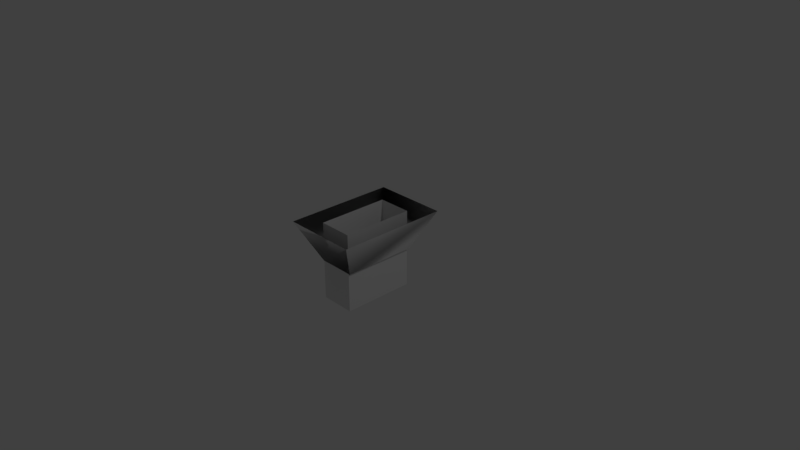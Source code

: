 # Source: visual_cliff.blend  (saved by Blender 2.79.0; exported with 4.5.12 LTS)
import bpy
from mathutils import Matrix  # noqa: F401  (used for matrix-valued properties, if any)

bpy.ops.wm.read_factory_settings(use_empty=True)
scene = bpy.context.scene
scene.name = 'Scene'

# ---- collections
col_collection_1 = bpy.data.collections.new('Collection 1'); scene.collection.children.link(col_collection_1)

# ---- materials (node trees are filled in below, after node groups)
mat_material_001 = bpy.data.materials.new('Material.001')
mat_material_001.alpha_threshold = 0.0
mat_material_001.use_transparent_shadow = False
mat_material_001.roughness = 0.5
mat_none = bpy.data.materials.new('None')
mat_none.alpha_threshold = 0.0
mat_none.use_transparent_shadow = False
mat_none.specular_color = (0.8, 0.8, 0.8)
mat_none.roughness = 0.5
mat_none.specular_intensity = 1.0

# ---- material node trees

# ---- world
world_world = bpy.data.worlds.new('World'); scene.world = world_world
world_world.color = (0.05088, 0.05088, 0.05088)
world_world.use_sun_shadow = False
world_world.sun_shadow_jitter_overblur = 0.0
world_world.cycles.sampling_method = 'MANUAL'

# ---- cameras
cam_camera = bpy.data.cameras.new('Camera')
cam_camera.clip_end = 100.0
cam_camera.lens = 35.0
cam_camera.sensor_width = 32.0
cam_camera.sensor_height = 18.0
cam_camera.ortho_scale = 7.314
cam_camera.dof.focus_distance = 0.0
cam_camera.dof.aperture_fstop = 128.0

# ---- lights
light_lamp = bpy.data.lights.new('Lamp', 'POINT')
light_lamp.transmission_factor = 0.0
light_lamp.cutoff_distance = 30.0
light_lamp.energy = 100.0
light_lamp.shadow_buffer_clip_start = 1.001
light_lamp.shadow_soft_size = 0.1
light_lamp.shadow_maximum_resolution = 0.006
light_lamp.use_absolute_resolution = True

# ---- meshes
me_cube_001 = bpy.data.meshes.new('Cube.001')
me_cube_001.from_pydata([(-1.014, -0.8894, -1.0), (-1.014, -0.8894, 1.0), (-1.014, 2.732, -1.0), (-1.014, 2.732, 1.0), (0.6905, -0.8894, -1.0), (0.6905, -0.8894, 1.0), (0.6905, 2.732, -1.0), (0.6905, 2.732, 1.0), (-1.026, 0.7971, 0.9589), (-1.026, 0.7971, 2.916), (-1.026, 2.736, 0.9589), (-1.026, 2.736, 2.916), (0.705, 0.7971, 0.9589), (0.705, 0.7971, 2.916), (0.705, 2.736, 0.9589), (0.705, 2.736, 2.916), (-1.026, -0.8788, 0.956), (-1.026, -0.8788, 2.916), (-1.026, 0.7971, 0.956), (-1.026, 0.7971, 2.916), (0.705, -0.8788, 0.956), (0.705, -0.8788, 2.916), (0.705, 0.7971, 0.956), (0.705, 0.7971, 2.916)], [], [(0, 2, 3, 1), (2, 6, 7, 3), (6, 4, 5, 7), (4, 0, 1, 5), (8, 9, 11, 10), (10, 11, 15, 14), (14, 15, 13, 12), (10, 14, 12, 8), (15, 11, 9, 13), (16, 18, 19, 17), (18, 22, 23, 19), (22, 20, 21, 23), (20, 16, 17, 21), (23, 21, 17, 19)])
_uv = me_cube_001.uv_layers.new(name='UVMap')
_uv.uv.foreach_set('vector', [0.0, 0.0, 1.0, 0.0, 1.0, 1.0, 0.0, 1.0, 0.0, 0.0, 1.0, 0.0, 1.0, 1.0, 0.0, 1.0, 0.0, 0.0, 1.0, 0.0, 1.0, 1.0, 0.0, 1.0, 0.0, 0.0, 1.0, 0.0, 1.0, 1.0, 0.0, 1.0, 0.0, 0.0, 1.0, 0.0, 1.0, 1.0, 0.0, 1.0, 0.0, 0.0, 1.0, 0.0, 1.0, 1.0, 0.0, 1.0, 0.0, 0.0, 1.0, 0.0, 1.0, 1.0, 0.0, 1.0, 0.0, 0.0, 1.0, 0.0, 1.0, 1.0, 0.0, 1.0, 0.0, 0.0, 1.0, 0.0, 1.0, 1.0, 0.0, 1.0, 0.0, 0.0, 1.0, 0.0, 1.0, 1.0, 0.0, 1.0, 0.0, 0.0, 1.0, 0.0, 1.0, 1.0, 0.0, 1.0, 0.0, 0.0, 1.0, 0.0, 1.0, 1.0, 0.0, 1.0, 0.0, 0.0, 1.0, 0.0, 1.0, 1.0, 0.0, 1.0, 0.0, 0.0, 1.0, 0.0, 1.0, 1.0, 0.0, 1.0])
me_cube_001.materials.append(mat_material_001)
me_cube_001.use_remesh_preserve_volume = False
me_cube_001.use_remesh_preserve_attributes = False
me_cube_001.use_mirror_vertex_groups = False
me_cube_001.update()
me_arena1 = bpy.data.meshes.new('Arena1')
me_arena1.from_pydata([(0.2506, 0.003127, -0.4671), (0.2505, 0.001192, 0.5389), (0.5056, 0.5474, -0.7226), (0.5069, 0.5474, 0.7968), (-0.2574, 0.003339, -0.4705), (-0.5186, 0.5474, -0.7293), (-0.2544, 0.001397, 0.5385), (-0.5153, 0.5474, 0.7959)], [], [(0, 1, 2), (2, 1, 3), (4, 5, 6), (5, 7, 6), (0, 2, 4), (2, 5, 4), (1, 6, 3), (3, 6, 7), (0, 4, 1), (1, 4, 6)])
me_arena1.polygons.foreach_set('use_smooth', [True] * 10)
_k = set([(2, 3), (2, 5), (3, 7), (5, 7)])
me_arena1.attributes.new('sharp_edge', 'BOOLEAN', 'EDGE').data.foreach_set('value', [ (min(e.vertices), max(e.vertices)) in _k for e in me_arena1.edges])
_uv = me_arena1.uv_layers.new(name='UVMap')
_uv.uv.foreach_set('vector', [1.0, 1.0, 1.0, 1.0, 1.0, 1.0, 1.0, 1.0, 1.0, 1.0, 1.0, 1.0, 1.0, 1.0, 1.0, 1.0, 1.0, 1.0, 1.0, 1.0, 1.0, 1.0, 1.0, 1.0, 1.0, 1.0, 1.0, 1.0, 1.0, 1.0, 1.0, 1.0, 1.0, 1.0, 1.0, 1.0, 1.0, 1.0, 1.0, 1.0, 1.0, 1.0, 1.0, 1.0, 1.0, 1.0, 1.0, 1.0, 1.0, 1.0, 1.0, 1.0, 1.0, 1.0, 1.0, 1.0, 1.0, 1.0, 1.0, 1.0])
me_arena1.materials.append(mat_none)
me_arena1.use_remesh_preserve_volume = False
me_arena1.use_remesh_preserve_attributes = False
me_arena1.use_mirror_vertex_groups = False
me_arena1.update()
me_arena1.normals_split_custom_set([tuple(v) for v in zip(*[iter([-0.3819, -0.7012, -0.6021, 0.2534, 0.04477, 0.9663, 0.2768, -0.6739, 0.685, 0.2768, -0.6739, 0.685, 0.2534, 0.04477, 0.9663, -0.7922, 0.406, 0.4556, 0.2768, 0.5172, -0.8098, 0.2295, -0.7158, -0.6596, 0.3266, 0.4861, 0.8106, 0.2295, -0.7158, -0.6596, -0.8169, 0.005233, -0.5768, 0.3266, 0.4861, 0.8106, -0.3819, -0.7012, -0.6021, 0.2768, -0.6739, 0.685, 0.2768, 0.5172, -0.8098, 0.2768, -0.6739, 0.685, 0.2295, -0.7158, -0.6596, 0.2768, 0.5172, -0.8098, 0.2534, 0.04477, 0.9663, 0.3266, 0.4861, 0.8106, -0.7922, 0.406, 0.4556, -0.7922, 0.406, 0.4556, 0.3266, 0.4861, 0.8106, -0.8169, 0.005233, -0.5768, -0.3819, -0.7012, -0.6021, 0.2768, 0.5172, -0.8098, 0.2534, 0.04477, 0.9663, 0.2534, 0.04477, 0.9663, 0.2768, 0.5172, -0.8098, 0.3266, 0.4861, 0.8106])] * 3)])

# ---- objects
ob_top = bpy.data.objects.new('Top', me_cube_001)
ob_arena1 = bpy.data.objects.new('Arena1', me_arena1)
ob_lamp = bpy.data.objects.new('Lamp', light_lamp)
ob_camera = bpy.data.objects.new('Camera', cam_camera)

# ---- transforms, parenting, visibility, modifiers, constraints
ob_top.location = (-0.0508, 0.2096, 0.2676)
ob_top.scale = (-0.2741, -0.2741, -0.2741)
ob_top.lineart.crease_threshold = 0.0
ob_arena1.location = (0.0, 0.0, 0.0)
ob_arena1.rotation_euler = (1.571, -0.0, 0.0)
ob_arena1.hide_viewport = True
ob_arena1.lineart.crease_threshold = 0.0
ob_lamp.location = (4.076, 1.005, 5.904)
ob_lamp.rotation_euler = (0.6503, 0.05522, 1.866)
ob_lamp.lock_rotations_4d = False
ob_lamp.empty_display_type = 'ARROWS'
ob_lamp.color = (0.0, 0.0, 0.0, 0.0)
ob_lamp.lineart.crease_threshold = 0.0
ob_camera.location = (7.481, -6.508, 5.344)
ob_camera.rotation_euler = (1.109, 0.0, 0.8149)
ob_camera.lock_rotations_4d = False
ob_camera.empty_display_type = 'ARROWS'
ob_camera.color = (0.0, 0.0, 0.0, 0.0)
ob_camera.display_type = 'WIRE'
ob_camera.lineart.crease_threshold = 0.0

# ---- collection membership
col_collection_1.objects.link(ob_top)
col_collection_1.objects.link(ob_arena1)
col_collection_1.objects.link(ob_lamp)
col_collection_1.objects.link(ob_camera)

# ---- scene / render settings (as saved in the file)
scene.camera = ob_camera
scene.frame_start = 1; scene.frame_end = 250; scene.frame_set(1)
scene.render.engine = 'BLENDER_EEVEE_NEXT'
scene.render.resolution_percentage = 50
scene.render.dither_intensity = 0.0
scene.cycles.use_denoising = False
scene.cycles.samples = 128
scene.cycles.sampling_pattern = 'TABULATED_SOBOL'
scene.cycles.use_adaptive_sampling = False
scene.cycles.use_light_tree = False
scene.cycles.blur_glossy = 0.0
scene.cycles.sample_clamp_indirect = 0.0
scene.view_settings.view_transform = 'Standard'
bpy.context.view_layer.update()

